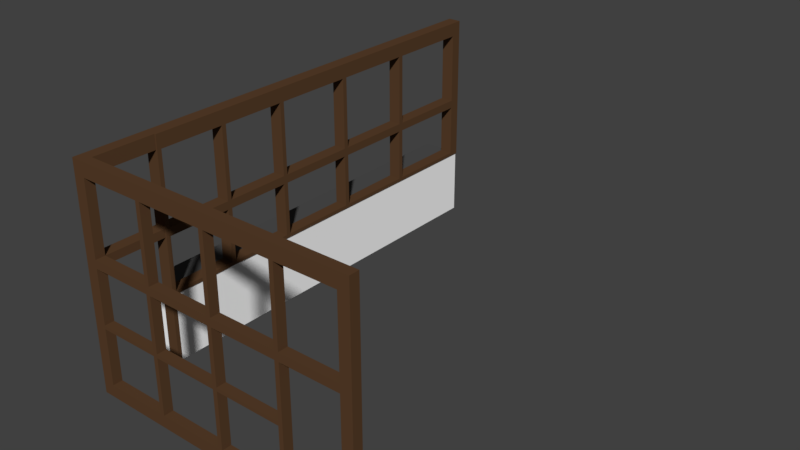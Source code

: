 # Source: T_RSTOCK_18.blend  (saved by Blender 2.79.0; exported with 4.5.12 LTS)
import bpy
from mathutils import Matrix  # noqa: F401  (used for matrix-valued properties, if any)

bpy.ops.wm.read_factory_settings(use_empty=True)
scene = bpy.context.scene
scene.name = 'Scene'

# ---- collections
col_collection_1 = bpy.data.collections.new('Collection 1'); scene.collection.children.link(col_collection_1)

# ---- materials (node trees are filled in below, after node groups)
mat_material_099 = bpy.data.materials.new('Material.099')
mat_material_099.alpha_threshold = 0.0
mat_material_099.use_transparent_shadow = False
mat_material_099.diffuse_color = (1.0, 1.0, 1.0, 1.0)
mat_material_099.roughness = 0.5
mat_material_098 = bpy.data.materials.new('Material.098')
mat_material_098.alpha_threshold = 0.0
mat_material_098.use_transparent_shadow = False
mat_material_098.diffuse_color = (0.1022, 0.05127, 0.02416, 1.0)
mat_material_098.roughness = 0.5
mat_material_100 = bpy.data.materials.new('Material.100')
mat_material_100.alpha_threshold = 0.0
mat_material_100.use_transparent_shadow = False
mat_material_100.diffuse_color = (0.07658, 0.07658, 0.07658, 1.0)
mat_material_100.roughness = 0.5

# ---- material node trees

# ---- world
world_world = bpy.data.worlds.new('World'); scene.world = world_world
world_world.color = (0.05088, 0.05088, 0.05088)
world_world.use_sun_shadow = False
world_world.sun_shadow_jitter_overblur = 0.0
world_world.cycles.sampling_method = 'MANUAL'

# ---- meshes
me_plane_033 = bpy.data.meshes.new('Plane.033')
me_plane_033.from_pydata([(0.0323, -0.5187, -0.6481), (0.0323, -0.5187, -0.6985), (-0.006657, -0.5187, -0.6985), (0.0323, -0.5187, -0.419), (-0.006657, -0.5187, -0.419), (0.0323, -0.5187, -0.1867), (-0.006657, -0.5187, -0.1867), (0.0323, -0.5187, 0.1988), (-0.006657, -0.5187, 0.1988), (0.0323, -0.5187, 0.141), (-0.006657, -0.5187, -0.153), (0.0323, -0.5187, -0.153), (-0.006657, -0.5187, -0.6481), (-0.006657, -0.5187, -0.4048), (0.0323, -0.5187, -0.4048), (-0.006657, -0.5187, 0.141), (0.03231, -0.5631, -0.6481), (0.03231, -0.5631, -0.6985), (-0.006657, -0.5631, -0.6985), (0.03231, -0.5631, -0.419), (-0.006657, -0.5631, -0.419), (0.03231, -0.5631, -0.1867), (-0.006657, -0.5631, -0.1867), (0.03231, -0.5631, 0.1988), (-0.006657, -0.5631, 0.1988), (0.03231, -0.5631, 0.141), (-0.006657, -0.5631, -0.153), (0.03231, -0.5631, -0.153), (-0.006657, -0.5631, -0.6481), (-0.006657, -0.5631, -0.4048), (0.03231, -0.5631, -0.4048), (-0.006657, -0.5631, 0.141), (-0.006657, 0.6078, 0.141), (-0.006657, 0.3062, 0.141), (-0.006657, 0.02172, 0.141), (-0.006657, 0.02172, 0.1988), (-0.006657, 0.3062, 0.1988), (-0.006657, 0.6078, 0.1988), (0.0323, 0.6078, 0.1988), (0.0323, 0.3062, 0.1988), (0.0323, 0.02172, 0.1988), (0.0323, 0.02172, 0.141), (0.0323, 0.3062, 0.141), (0.0323, 0.6078, 0.141), (0.0323, 0.6078, -0.153), (0.0323, 0.3062, -0.153), (0.0323, 0.02172, -0.153), (0.0323, 0.02172, -0.1867), (0.0323, 0.3062, -0.1867), (0.0323, 0.6078, -0.1867), (-0.006657, 0.6078, -0.153), (-0.006657, 0.3062, -0.153), (-0.006657, 0.02172, -0.153), (-0.006657, 0.6078, -0.1867), (-0.006657, 0.3062, -0.1867), (-0.006657, 0.02172, -0.1867), (-0.006657, 0.6078, -0.419), (-0.006657, 0.3062, -0.419), (-0.006657, 0.02172, -0.419), (-0.006657, 0.02172, -0.4048), (-0.006657, 0.3062, -0.4048), (-0.006657, 0.6078, -0.4048), (0.0323, 0.02172, -0.4048), (0.0323, 0.3062, -0.4048), (0.0323, 0.6078, -0.4048), (0.0323, 0.02172, -0.419), (0.0323, 0.3062, -0.419), (0.0323, 0.6078, -0.419), (0.0323, 0.6078, -0.6481), (0.0323, 0.3062, -0.6481), (0.0323, 0.02172, -0.6481), (0.0323, 0.02172, -0.6985), (0.0323, 0.3062, -0.6985), (0.0323, 0.6078, -0.6985), (-0.006657, 0.02172, -0.6985), (-0.006657, 0.3062, -0.6985), (-0.006657, 0.6078, -0.6985), (-0.006657, 0.02172, -0.6481), (-0.006657, 0.3062, -0.6481), (-0.006657, 0.6078, -0.6481), (-0.006657, 0.5597, 0.141), (-0.006657, 0.5597, 0.1988), (0.0323, 0.5597, 0.1988), (0.0323, 0.5597, 0.141), (-0.006657, 0.2881, 0.141), (-0.006657, 0.2881, 0.1988), (0.0323, 0.2881, 0.1988), (0.0323, 0.2881, 0.141), (-0.006657, 0.003601, 0.141), (0.0323, 0.003601, 0.1988), (-0.006657, 0.003601, 0.1988), (0.0323, 0.003601, 0.141), (0.0323, 0.003601, -0.153), (-0.006657, 0.003601, -0.153), (-0.006657, 0.003601, -0.1867), (0.0323, 0.003601, -0.1867), (-0.006657, 0.003601, -0.419), (-0.006657, 0.003601, -0.4048), (0.0323, 0.003601, -0.4048), (0.0323, 0.003601, -0.419), (-0.006657, 0.2881, -0.419), (-0.006657, 0.2881, -0.4048), (0.0323, 0.2881, -0.4048), (0.0323, 0.2881, -0.419), (0.0323, 0.2881, -0.153), (0.0323, 0.2881, -0.1867), (-0.006657, 0.2881, -0.153), (-0.006657, 0.2881, -0.1867), (0.0323, 0.5597, -0.153), (0.0323, 0.5597, -0.1867), (-0.006657, 0.5597, -0.153), (-0.006657, 0.5597, -0.1867), (-0.006657, 0.5597, -0.419), (-0.006657, 0.5597, -0.4048), (0.0323, 0.5597, -0.4048), (0.0323, 0.5597, -0.419), (0.0323, 0.5597, -0.6481), (0.0323, 0.5597, -0.6985), (-0.006657, 0.5597, -0.6985), (-0.006657, 0.5597, -0.6481), (0.0323, 0.2881, -0.6481), (0.0323, 0.2881, -0.6985), (-0.006657, 0.2881, -0.6985), (-0.006657, 0.2881, -0.6481), (0.0323, 0.003601, -0.6481), (0.0323, 0.003601, -0.6985), (-0.006657, 0.003601, -0.6985), (-0.006657, 0.003601, -0.6481), (-0.006657, -0.2648, 0.141), (0.0323, -0.2648, 0.1988), (-0.006657, -0.2648, 0.1988), (0.0323, -0.2648, 0.141), (0.0323, -0.2648, -0.153), (-0.006657, -0.2648, -0.153), (-0.006657, -0.2648, -0.1867), (0.0323, -0.2648, -0.1867), (-0.006657, -0.2648, -0.419), (-0.006657, -0.2648, -0.4048), (0.0323, -0.2648, -0.4048), (0.0323, -0.2648, -0.419), (0.0323, -0.2648, -0.6481), (0.0323, -0.2648, -0.6985), (-0.006657, -0.2648, -0.6985), (-0.006657, -0.2648, -0.6481), (0.0323, -0.2824, -0.6481), (0.0323, -0.2824, -0.6985), (-0.006657, -0.2824, -0.6985), (-0.006657, -0.2824, -0.6481), (-0.006657, -0.2824, -0.419), (-0.006657, -0.2824, -0.4048), (0.0323, -0.2824, -0.4048), (0.0323, -0.2824, -0.419), (0.0323, -0.2824, -0.153), (-0.006657, -0.2824, -0.153), (-0.006657, -0.2824, -0.1867), (0.0323, -0.2824, -0.1867), (-0.006657, -0.2824, 0.141), (0.0323, -0.2824, 0.1988), (-0.006657, -0.2824, 0.1988), (0.0323, -0.2824, 0.141), (1.937, 0.6078, 0.141), (0.8692, 0.6078, 0.141), (0.5847, 0.6078, 0.141), (0.5847, 0.6078, 0.1988), (0.8692, 0.6078, 0.1988), (1.937, 0.6078, 0.1988), (1.937, 0.5597, 0.1988), (0.8692, 0.5597, 0.1988), (0.5847, 0.5597, 0.1988), (0.5847, 0.5597, 0.141), (0.8692, 0.5597, 0.141), (1.937, 0.5597, 0.141), (1.937, 0.5597, -0.153), (0.8692, 0.5597, -0.153), (0.5847, 0.5597, -0.153), (0.5847, 0.5597, -0.1867), (0.8692, 0.5597, -0.1867), (1.937, 0.5597, -0.1867), (1.937, 0.6078, -0.153), (0.8692, 0.6078, -0.153), (0.5847, 0.6078, -0.153), (1.937, 0.6078, -0.1867), (0.8692, 0.6078, -0.1867), (0.5847, 0.6078, -0.1867), (1.937, 0.6078, -0.419), (0.8692, 0.6078, -0.419), (0.5847, 0.6078, -0.419), (0.5847, 0.6078, -0.4048), (0.8692, 0.6078, -0.4048), (1.937, 0.6078, -0.4048), (0.5847, 0.5597, -0.4048), (0.8692, 0.5597, -0.4048), (1.937, 0.5597, -0.4048), (0.5847, 0.5597, -0.419), (0.8692, 0.5597, -0.419), (1.937, 0.5597, -0.419), (1.937, 0.5597, -0.6481), (0.8692, 0.5597, -0.6481), (0.5847, 0.5597, -0.6481), (0.5847, 0.5597, -0.6985), (0.8692, 0.5597, -0.6985), (1.937, 0.5597, -0.6985), (0.5847, 0.6078, -0.6985), (0.8692, 0.6078, -0.6985), (1.937, 0.6078, -0.6985), (1.211, 0.6078, -0.6985), (1.552, 0.5597, -0.6985), (1.937, 0.6078, -0.6481), (1.893, 0.6078, 0.141), (1.893, 0.6078, 0.1988), (1.893, 0.5597, 0.1988), (1.893, 0.5597, 0.141), (0.851, 0.6078, 0.141), (0.851, 0.6078, 0.1988), (0.851, 0.5597, 0.1988), (0.851, 0.5597, 0.141), (0.5666, 0.6078, 0.141), (0.5666, 0.5597, 0.1988), (0.5666, 0.6078, 0.1988), (0.5666, 0.5597, 0.141), (0.5666, 0.5597, -0.153), (0.5666, 0.6078, -0.153), (0.5666, 0.6078, -0.1867), (0.5666, 0.5597, -0.1867), (0.5666, 0.6078, -0.419), (0.5666, 0.6078, -0.4048), (0.5666, 0.5597, -0.4048), (0.5666, 0.5597, -0.419), (0.851, 0.6078, -0.419), (0.851, 0.6078, -0.4048), (0.851, 0.5597, -0.4048), (0.851, 0.5597, -0.419), (0.851, 0.5597, -0.153), (0.851, 0.5597, -0.1867), (0.851, 0.6078, -0.153), (0.851, 0.6078, -0.1867), (1.893, 0.5597, -0.153), (1.893, 0.5597, -0.1867), (1.893, 0.6078, -0.153), (1.893, 0.6078, -0.1867), (1.893, 0.6078, -0.419), (1.893, 0.6078, -0.4048), (1.893, 0.5597, -0.4048), (1.893, 0.5597, -0.419), (1.893, 0.5597, -0.6481), (1.893, 0.5597, -0.6985), (1.893, 0.6078, -0.6985), (1.211, 0.5597, -0.6985), (0.851, 0.5597, -0.6481), (0.851, 0.5597, -0.6985), (0.851, 0.6078, -0.6985), (1.211, 0.5597, -0.6481), (0.5666, 0.5597, -0.6481), (0.5666, 0.5597, -0.6985), (0.5666, 0.6078, -0.6985), (1.552, 0.5597, -0.6481), (0.2982, 0.6078, 0.141), (0.2982, 0.5597, 0.1988), (0.2982, 0.6078, 0.1988), (0.2982, 0.5597, 0.141), (0.2982, 0.5597, -0.153), (0.2982, 0.6078, -0.153), (0.2982, 0.6037, -0.1867), (0.2982, 0.5597, -0.1867), (0.2982, 0.6078, -0.419), (0.2982, 0.6037, -0.4048), (0.2982, 0.5597, -0.4048), (0.2982, 0.5597, -0.419), (0.2982, 0.5597, -0.6481), (0.2982, 0.5597, -0.6985), (0.2982, 0.6078, -0.6985), (0.2982, 0.6078, -0.6481), (0.2806, 0.5597, -0.6481), (0.2806, 0.5597, -0.6985), (0.2806, 0.6078, -0.6985), (0.2806, 0.6078, -0.6481), (0.2806, 0.6078, -0.419), (0.2806, 0.6078, -0.4048), (0.2806, 0.5597, -0.4048), (0.2806, 0.5597, -0.419), (0.2806, 0.5597, -0.153), (0.2806, 0.6078, -0.153), (0.2806, 0.6078, -0.1867), (0.2806, 0.5597, -0.1867), (0.2806, 0.6078, 0.141), (0.2806, 0.5597, 0.1988), (0.2806, 0.6078, 0.1988), (0.2806, 0.5597, 0.141), (1.552, 0.6078, 0.141), (1.211, 0.6078, 0.141), (1.552, 0.5597, 0.1988), (1.211, 0.5597, 0.1988), (1.211, 0.6078, 0.1988), (1.552, 0.6078, 0.1988), (1.211, 0.5597, 0.141), (1.552, 0.5597, 0.141), (1.552, 0.5597, -0.153), (1.211, 0.5597, -0.153), (1.552, 0.6078, -0.153), (1.211, 0.6078, -0.153), (1.552, 0.6078, -0.1867), (1.211, 0.6037, -0.1867), (1.211, 0.5597, -0.1867), (1.552, 0.5597, -0.1867), (1.552, 0.6078, -0.419), (1.211, 0.6078, -0.419), (1.211, 0.6037, -0.4048), (1.552, 0.6078, -0.4048), (1.211, 0.5597, -0.4048), (1.552, 0.5597, -0.4048), (1.211, 0.5597, -0.419), (1.552, 0.5597, -0.419), (1.533, 0.6078, 0.141), (1.533, 0.5597, 0.1988), (1.533, 0.6078, 0.1988), (1.533, 0.5597, 0.141), (1.192, 0.6078, 0.141), (1.192, 0.5597, 0.1988), (1.192, 0.6078, 0.1988), (1.192, 0.5597, 0.141), (1.192, 0.5597, -0.153), (1.192, 0.6078, -0.153), (1.192, 0.6078, -0.1867), (1.192, 0.5597, -0.1867), (1.533, 0.5597, -0.153), (1.533, 0.6078, -0.153), (1.533, 0.6078, -0.1867), (1.533, 0.5597, -0.1867), (1.533, 0.6078, -0.419), (1.533, 0.6078, -0.4048), (1.533, 0.5597, -0.4048), (1.533, 0.5597, -0.419), (1.192, 0.6078, -0.419), (1.192, 0.6078, -0.4048), (1.192, 0.5597, -0.4048), (1.192, 0.5597, -0.419), (1.192, 0.7044, -0.419), (0.8692, 0.7044, -0.419), (0.851, 0.7044, -0.419), (0.5847, 0.7044, -0.419), (0.5666, 0.7044, -0.6985), (0.5847, 0.7044, -0.6985), (0.851, 0.7044, -0.6985), (0.8692, 0.7044, -0.6985), (1.893, 0.7044, -0.6985), (1.937, 0.7044, -0.6985), (0.5666, 0.7044, -0.6481), (0.5847, 0.7044, -0.6481), (0.851, 0.7044, -0.6481), (0.8692, 0.7044, -0.6481), (1.893, 0.7044, -0.6481), (1.937, 0.7044, -0.6481), (0.5666, 0.7044, -0.419), (1.937, 0.7044, -0.419), (1.893, 0.7044, -0.419), (0.2982, 0.7044, -0.6985), (0.2982, 0.7044, -0.6481), (0.2982, 0.7044, -0.419), (1.552, 0.7044, -0.419), (1.533, 0.7044, -0.419), (1.211, 0.7044, -0.419), (1.552, 0.6078, -0.6985), (1.211, 0.7044, -0.6985), (1.552, 0.7044, -0.6985), (1.211, 0.7044, -0.6481), (1.552, 0.7044, -0.6481), (1.53, 0.5597, -0.6481), (1.53, 0.5597, -0.6985), (1.53, 0.6078, -0.6985), (1.53, 0.7044, -0.6985), (1.53, 0.7044, -0.6481), (1.189, 0.5597, -0.6481), (1.189, 0.5597, -0.6985), (1.189, 0.6078, -0.6985), (1.189, 0.7044, -0.6985), (1.189, 0.7044, -0.6481), (1.937, 0.6078, -0.4556), (1.893, 0.5597, -0.4556), (1.937, 0.5597, -0.4556), (0.8692, 0.5597, -0.4556), (0.2806, 0.6078, -0.4556), (0.2982, 0.6078, -0.4556), (0.2806, 0.5597, -0.4556), (0.2982, 0.5597, -0.4556), (0.851, 0.5597, -0.4556), (0.5666, 0.5597, -0.4556), (0.5847, 0.5597, -0.4556), (0.851, 0.7044, -0.4556), (1.893, 0.7044, -0.4556), (1.937, 0.7044, -0.4556), (0.2982, 0.7044, -0.4556), (0.5847, 0.7044, -0.4556), (0.5666, 0.7044, -0.4556), (0.8692, 0.7044, -0.4556), (1.191, 0.5597, -0.4556), (1.211, 0.5597, -0.4556), (1.533, 0.5597, -0.4556), (1.552, 0.5597, -0.4556), (1.552, 0.7044, -0.4556), (1.533, 0.7044, -0.4556), (1.211, 0.7044, -0.4556), (1.191, 0.7044, -0.4556), (1.192, 0.7209, -0.419), (0.8692, 0.7209, -0.419), (0.851, 0.7209, -0.419), (0.5847, 0.7209, -0.419), (0.5666, 0.7209, -0.419), (0.851, 0.7209, -0.4556), (1.937, 0.7209, -0.419), (1.893, 0.7209, -0.419), (1.893, 0.7209, -0.4556), (1.937, 0.7209, -0.4556), (0.2982, 0.7209, -0.419), (0.2982, 0.7209, -0.4556), (1.552, 0.7209, -0.419), (1.533, 0.7209, -0.419), (1.211, 0.7209, -0.419), (0.5847, 0.7209, -0.4556), (0.5666, 0.7209, -0.4556), (0.8692, 0.7209, -0.4556), (1.552, 0.7209, -0.4556), (1.533, 0.7209, -0.4556), (1.211, 0.7209, -0.4556), (1.191, 0.7209, -0.4556), (1.192, 0.5544, 0.1988), (0.8692, 0.5544, 0.1988), (0.851, 0.5544, 0.1988), (0.5847, 0.5544, 0.1988), (0.5666, 0.5544, 0.141), (0.5847, 0.5544, 0.141), (0.851, 0.5544, 0.141), (0.8692, 0.5544, 0.141), (1.893, 0.5544, 0.141), (1.937, 0.5544, 0.141), (1.937, 0.5544, 0.1988), (1.192, 0.5544, -0.153), (0.8692, 0.5544, -0.153), (0.851, 0.5544, -0.153), (0.5847, 0.5544, -0.153), (0.5666, 0.5544, -0.1867), (0.5847, 0.5544, -0.1867), (0.851, 0.5544, -0.1867), (0.8692, 0.5544, -0.1867), (1.893, 0.5544, -0.1867), (1.937, 0.5544, -0.1867), (1.937, 0.5544, -0.153), (0.5666, 0.5544, -0.4048), (0.5847, 0.5544, -0.4048), (0.851, 0.5544, -0.4048), (0.8692, 0.5544, -0.4048), (1.893, 0.5544, -0.4048), (1.937, 0.5544, -0.4048), (0.5666, 0.5544, -0.419), (0.5847, 0.5544, -0.419), (0.851, 0.5544, -0.419), (0.8692, 0.5544, -0.419), (1.893, 0.5544, -0.419), (1.937, 0.5544, -0.419), (1.893, 0.5544, 0.1988), (1.552, 0.5544, 0.141), (0.5666, 0.5544, 0.1988), (0.2982, 0.5544, 0.141), (0.5666, 0.5544, -0.153), (0.2982, 0.5544, -0.1867), (0.2982, 0.5544, -0.4048), (0.2982, 0.5544, -0.419), (1.893, 0.5544, -0.153), (1.552, 0.5544, -0.1867), (1.552, 0.5544, -0.4048), (1.552, 0.5544, -0.419), (1.533, 0.5544, -0.1867), (1.533, 0.5544, -0.4048), (1.192, 0.5544, -0.1867), (1.192, 0.5544, -0.4048), (1.211, 0.5544, -0.1867), (1.211, 0.5544, -0.4048), (0.2982, 0.5544, 0.1988), (0.2806, 0.5544, 0.141), (0.2982, 0.5544, -0.153), (0.2806, 0.5544, -0.1867), (0.2806, 0.5544, -0.4048), (0.2806, 0.5544, -0.419), (0.2806, 0.5544, -0.153), (0.2806, 0.5544, 0.1988), (1.552, 0.5544, 0.1988), (1.533, 0.5544, 0.1988), (1.211, 0.5544, 0.1988), (1.192, 0.5544, 0.141), (1.211, 0.5544, 0.141), (1.533, 0.5544, 0.141), (1.552, 0.5544, -0.153), (1.533, 0.5544, -0.153), (1.211, 0.5544, -0.153), (1.192, 0.5544, -0.419), (1.211, 0.5544, -0.419), (1.533, 0.5544, -0.419)], [], [(0, 1, 2, 12), (159, 157, 7, 9), (158, 156, 15, 8), (2, 1, 17, 18), (26, 27, 25, 31), (12, 28, 20, 4), (1, 0, 16, 17), (155, 152, 11, 5), (152, 153, 10, 11), (153, 154, 6, 10), (147, 146, 145, 144), (4, 13, 14, 3), (151, 150, 149, 148), (154, 155, 5, 6), (156, 159, 9, 15), (157, 158, 8, 7), (31, 25, 23, 24), (22, 21, 27, 26), (17, 16, 28, 18), (20, 19, 30, 29), (12, 2, 18, 28), (6, 13, 29, 22), (22, 29, 30, 21), (31, 15, 10, 26), (13, 4, 20, 29), (7, 8, 24, 23), (3, 14, 30, 19), (9, 7, 23, 25), (20, 28, 16, 19), (10, 6, 22, 26), (8, 15, 31, 24), (5, 11, 27, 21), (9, 25, 27, 11), (21, 30, 14, 5), (16, 0, 3, 19), (4, 3, 0, 12), (6, 5, 14, 13), (10, 15, 9, 11), (82, 81, 36, 39), (86, 85, 35, 40), (80, 83, 42, 33), (84, 87, 41, 34), (81, 80, 33, 36), (85, 84, 34, 35), (83, 82, 39, 42), (87, 86, 40, 41), (111, 109, 48, 54), (107, 105, 47, 55), (110, 111, 54, 51), (106, 107, 55, 52), (108, 110, 51, 45), (104, 106, 52, 46), (109, 108, 45, 48), (105, 104, 46, 47), (112, 115, 66, 57), (100, 103, 65, 58), (115, 114, 63, 66), (103, 102, 62, 65), (114, 113, 60, 63), (102, 101, 59, 62), (113, 112, 57, 60), (101, 100, 58, 59), (116, 119, 78, 69), (120, 123, 77, 70), (119, 118, 75, 78), (123, 122, 74, 77), (118, 117, 72, 75), (122, 121, 71, 74), (117, 116, 69, 72), (121, 120, 70, 71), (82, 83, 287, 285), (37, 32, 80, 81), (38, 37, 81, 82), (42, 39, 86, 87), (36, 33, 84, 85), (39, 36, 85, 86), (40, 35, 90, 89), (35, 34, 88, 90), (41, 40, 89, 91), (52, 55, 94, 93), (47, 46, 92, 95), (65, 62, 98, 99), (59, 58, 96, 97), (60, 57, 100, 101), (66, 63, 102, 103), (48, 45, 104, 105), (51, 54, 107, 106), (285, 286, 38, 82), (50, 53, 111, 110), (61, 56, 112, 113), (67, 64, 114, 115), (73, 68, 116, 117), (76, 73, 117, 118), (79, 76, 118, 119), (72, 69, 120, 121), (75, 72, 121, 122), (78, 75, 122, 123), (77, 74, 126, 127), (74, 71, 125, 126), (71, 70, 124, 125), (127, 96, 58, 77), (97, 94, 55, 59), (88, 34, 52, 93), (84, 33, 51, 106), (101, 107, 54, 60), (123, 100, 57, 78), (80, 32, 50, 110), (113, 111, 53, 61), (119, 112, 56, 79), (83, 108, 44, 43), (49, 109, 114, 64), (115, 116, 68, 67), (103, 120, 69, 66), (48, 105, 102, 63), (87, 104, 45, 42), (91, 92, 46, 41), (47, 95, 98, 62), (99, 124, 70, 65), (99, 96, 127, 124), (95, 94, 97, 98), (91, 88, 93, 92), (87, 84, 106, 104), (101, 102, 105, 107), (103, 100, 123, 120), (115, 112, 119, 116), (109, 111, 113, 114), (83, 80, 110, 108), (79, 68, 73, 76), (67, 56, 61, 64), (49, 53, 50, 44), (37, 38, 43, 32), (43, 44, 50, 32), (49, 64, 61, 53), (67, 68, 79, 56), (42, 45, 51, 33), (48, 63, 60, 54), (66, 69, 78, 57), (65, 70, 77, 58), (47, 62, 59, 55), (41, 46, 52, 34), (89, 90, 130, 129), (88, 91, 131, 128), (90, 88, 128, 130), (91, 89, 129, 131), (94, 95, 135, 134), (93, 94, 134, 133), (92, 93, 133, 132), (95, 92, 132, 135), (96, 99, 139, 136), (99, 98, 138, 139), (98, 97, 137, 138), (97, 96, 136, 137), (124, 127, 143, 140), (127, 126, 142, 143), (126, 125, 141, 142), (125, 124, 140, 141), (151, 144, 140, 139), (143, 142, 146, 147), (142, 141, 145, 146), (141, 140, 144, 145), (147, 148, 136, 143), (139, 138, 150, 151), (135, 155, 150, 138), (137, 136, 148, 149), (149, 154, 134, 137), (133, 134, 154, 153), (159, 152, 132, 131), (135, 132, 152, 155), (129, 130, 158, 157), (153, 156, 128, 133), (130, 128, 156, 158), (131, 129, 157, 159), (147, 144, 151, 148), (149, 150, 155, 154), (153, 152, 159, 156), (135, 138, 137, 134), (139, 140, 143, 136), (131, 132, 133, 128), (49, 44, 281, 282), (43, 284, 287, 83), (44, 108, 280, 281), (43, 38, 286, 284), (108, 109, 283, 280), (275, 274, 273, 272), (279, 278, 277, 276), (317, 318, 164, 167), (214, 213, 163, 168), (316, 319, 170, 161), (212, 215, 169, 162), (318, 316, 161, 164), (213, 212, 162, 163), (176, 323, 472, 442), (303, 237, 443, 467), (322, 323, 176, 182), (235, 233, 175, 183), (321, 322, 182, 179), (234, 235, 183, 180), (320, 321, 179, 173), (232, 234, 180, 174), (287, 280, 482, 477), (335, 310, 494, 493), (295, 211, 432, 459), (166, 210, 458, 434), (334, 333, 188, 191), (230, 229, 187, 190), (333, 332, 185, 188), (229, 228, 186, 187), (305, 328, 359, 360), (376, 207, 351, 389), (373, 372, 200, 203), (250, 249, 199, 202), (372, 371, 197, 200), (249, 248, 198, 199), (194, 335, 493, 455), (165, 160, 208, 209), (166, 165, 209, 210), (263, 223, 439, 463), (164, 161, 212, 213), (167, 164, 213, 214), (168, 163, 218, 217), (163, 162, 216, 218), (334, 191, 449, 473), (180, 183, 222, 221), (214, 168, 427, 426), (317, 167, 425, 424), (187, 186, 224, 225), (188, 185, 228, 229), (327, 330, 471, 470), (217, 257, 476, 460), (179, 182, 235, 234), (285, 287, 477, 483), (178, 181, 239, 238), (189, 184, 240, 241), (309, 303, 467, 468), (201, 196, 244, 245), (204, 201, 245, 246), (240, 184, 353, 354), (200, 197, 248, 249), (203, 200, 249, 250), (304, 240, 354, 358), (186, 228, 338, 339), (202, 199, 253, 254), (384, 248, 197, 379), (312, 288, 298, 325), (225, 222, 183, 187), (216, 162, 180, 221), (212, 161, 179, 234), (229, 235, 182, 188), (307, 329, 326, 300), (208, 160, 178, 238), (241, 239, 181, 189), (228, 185, 337, 338), (195, 192, 451, 457), (170, 319, 487, 431), (377, 244, 196, 378), (175, 233, 441, 440), (308, 302, 474, 475), (313, 291, 486, 485), (243, 195, 457, 456), (253, 199, 198, 252), (333, 322, 301, 306), (223, 222, 225, 226), (219, 216, 221, 220), (215, 212, 234, 232), (229, 230, 233, 235), (316, 289, 299, 321), (237, 239, 241, 242), (211, 208, 238, 236), (207, 196, 201, 204), (195, 184, 189, 192), (177, 181, 178, 172), (165, 166, 171, 160), (171, 172, 178, 160), (177, 192, 189, 181), (378, 196, 207, 376), (170, 173, 179, 161), (176, 191, 188, 182), (175, 190, 187, 183), (169, 174, 180, 162), (217, 218, 258, 257), (216, 219, 259, 256), (218, 216, 256, 258), (291, 317, 424, 486), (222, 223, 263, 262), (221, 222, 262, 261), (220, 221, 261, 260), (310, 331, 495, 494), (210, 290, 484, 458), (226, 225, 265, 266), (225, 224, 264, 265), (224, 186, 339, 352), (254, 253, 269, 270), (253, 252, 268, 269), (382, 272, 268, 383), (271, 270, 274, 275), (270, 269, 273, 274), (269, 268, 272, 273), (380, 276, 264, 381), (231, 194, 455, 454), (190, 175, 440, 447), (265, 264, 276, 277), (277, 282, 262, 265), (261, 262, 282, 281), (259, 219, 428, 461), (330, 308, 475, 471), (257, 258, 286, 285), (281, 284, 256, 261), (258, 256, 284, 286), (257, 285, 483, 476), (380, 382, 279, 276), (277, 278, 283, 282), (281, 280, 287, 284), (263, 266, 265, 262), (259, 260, 261, 256), (282, 283, 109, 49), (227, 193, 453, 452), (223, 226, 446, 439), (209, 208, 288, 293), (314, 312, 289, 292), (208, 211, 295, 288), (312, 315, 294, 289), (210, 209, 293, 290), (313, 314, 292, 291), (174, 169, 429, 438), (168, 217, 460, 427), (236, 238, 298, 296), (324, 325, 299, 297), (238, 239, 300, 298), (325, 326, 301, 299), (239, 237, 303, 300), (326, 327, 302, 301), (241, 240, 304, 307), (329, 328, 305, 306), (242, 241, 307, 309), (330, 329, 306, 308), (193, 231, 454, 453), (280, 283, 479, 482), (185, 332, 336, 337), (264, 224, 352, 357), (290, 293, 314, 313), (307, 300, 303, 309), (293, 288, 312, 314), (232, 174, 438, 437), (219, 220, 462, 428), (292, 289, 316, 318), (329, 330, 327, 326), (291, 292, 318, 317), (230, 190, 447, 448), (319, 316, 321, 320), (299, 301, 322, 321), (333, 334, 323, 322), (306, 301, 302, 308), (298, 300, 326, 325), (294, 297, 299, 289), (320, 173, 436, 435), (381, 264, 357, 390), (173, 170, 431, 436), (315, 312, 325, 324), (307, 304, 328, 329), (306, 305, 332, 333), (295, 296, 298, 288), (279, 267, 465, 481), (383, 268, 252, 385), (215, 232, 437, 430), (294, 315, 489, 488), (311, 243, 456, 469), (191, 176, 442, 449), (204, 246, 344, 345), (203, 250, 342, 343), (394, 335, 194, 379), (385, 386, 193, 227), (384, 231, 193, 386), (375, 374, 343, 349), (348, 342, 341, 347), (351, 345, 344, 350), (349, 343, 342, 348), (347, 341, 340, 346), (338, 337, 403, 404), (346, 340, 355, 356), (246, 361, 363, 344), (389, 388, 410, 411), (387, 348, 347, 391), (357, 352, 406, 412), (352, 339, 405, 406), (254, 270, 355, 340), (250, 202, 341, 342), (328, 304, 358, 359), (373, 203, 343, 374), (332, 305, 360, 336), (207, 204, 345, 351), (202, 254, 340, 341), (270, 271, 356, 355), (368, 205, 362, 369), (350, 344, 363, 365), (370, 369, 362, 364), (245, 244, 255, 206), (367, 366, 251, 247), (246, 245, 206, 361), (368, 367, 247, 205), (361, 206, 367, 368), (206, 255, 366, 367), (365, 363, 369, 370), (361, 368, 369, 363), (205, 373, 374, 362), (364, 362, 374, 375), (247, 251, 371, 372), (205, 247, 372, 373), (395, 251, 366, 396), (397, 255, 244, 377), (396, 366, 255, 397), (394, 371, 251, 395), (392, 390, 413, 418), (399, 370, 364, 400), (401, 375, 349, 393), (400, 364, 375, 401), (398, 365, 370, 399), (388, 398, 420, 410), (353, 389, 411, 408), (387, 391, 417, 407), (336, 360, 416, 402), (365, 398, 388, 350), (335, 394, 395, 310), (331, 396, 397, 311), (311, 397, 377, 243), (310, 395, 396, 331), (348, 387, 393, 349), (346, 392, 391, 347), (399, 400, 422, 421), (356, 390, 392, 346), (350, 388, 389, 351), (248, 384, 386, 198), (252, 198, 386, 385), (371, 394, 379, 197), (267, 383, 385, 227), (271, 381, 390, 356), (275, 272, 382, 380), (275, 380, 381, 271), (279, 382, 383, 267), (195, 378, 376, 184), (243, 377, 378, 195), (231, 384, 379, 194), (184, 376, 389, 353), (410, 409, 408, 411), (413, 412, 406, 418), (418, 406, 405, 417), (407, 404, 403, 419), (420, 414, 409, 410), (414, 420, 421, 415), (416, 422, 423, 402), (402, 423, 419, 403), (415, 421, 422, 416), (404, 407, 417, 405), (390, 357, 412, 413), (398, 399, 421, 420), (354, 353, 408, 409), (358, 354, 409, 414), (400, 401, 423, 422), (337, 336, 402, 403), (360, 359, 415, 416), (393, 387, 407, 419), (401, 393, 419, 423), (339, 338, 404, 405), (359, 358, 414, 415), (391, 392, 418, 417), (487, 424, 425, 431), (430, 426, 427, 429), (472, 435, 436, 442), (441, 437, 438, 440), (493, 473, 449, 455), (454, 448, 447, 453), (433, 434, 458, 432), (431, 425, 426, 430), (429, 427, 460, 428), (440, 438, 462, 439), (453, 447, 446, 452), (455, 449, 448, 454), (442, 436, 437, 441), (444, 445, 466, 443), (457, 451, 450, 456), (432, 466, 445, 433), (444, 443, 450, 451), (442, 441, 448, 449), (430, 437, 436, 431), (428, 462, 438, 429), (440, 439, 446, 447), (428, 460, 476, 461), (439, 462, 478, 463), (452, 446, 464, 465), (465, 464, 480, 481), (463, 479, 480, 464), (477, 482, 478, 461), (463, 478, 482, 479), (461, 476, 483, 477), (432, 458, 484, 459), (489, 485, 486, 488), (443, 466, 490, 467), (470, 491, 492, 474), (456, 450, 468, 469), (495, 471, 475, 494), (459, 484, 485, 489), (488, 486, 424, 487), (474, 492, 435, 472), (467, 490, 491, 470), (469, 468, 471, 495), (494, 475, 473, 493), (487, 435, 492, 488), (473, 475, 474, 472), (468, 467, 470, 471), (489, 491, 490, 459), (220, 260, 478, 462), (331, 311, 469, 495), (211, 236, 466, 432), (260, 259, 461, 478), (172, 171, 433, 445), (283, 278, 480, 479), (237, 242, 450, 443), (266, 263, 463, 464), (296, 295, 459, 490), (192, 177, 444, 451), (236, 296, 490, 466), (177, 172, 445, 444), (226, 266, 464, 446), (278, 279, 481, 480), (324, 297, 492, 491), (315, 324, 491, 489), (267, 227, 452, 465), (167, 214, 426, 425), (297, 294, 488, 492), (169, 215, 430, 429), (323, 334, 473, 472), (302, 327, 470, 474), (290, 313, 485, 484), (233, 230, 448, 441), (171, 166, 434, 433), (242, 309, 468, 450), (319, 320, 435, 487)])
me_plane_033.polygons.foreach_set('material_index', [1, 1, 1, 1, 1, 1, 1, 1, 1, 1, 1, 1, 1, 1, 1, 1, 1, 1, 1, 1, 1, 1, 1, 1, 1, 1, 1, 1, 1, 1, 1, 1, 1, 1, 1, 1, 1, 1, 1, 1, 1, 1, 1, 1, 1, 1, 1, 1, 1, 1, 1, 1, 1, 1, 1, 1, 1, 1, 1, 1, 1, 1, 1, 1, 1, 1, 1, 1, 1, 1, 1, 1, 1, 1, 1, 1, 1, 1, 1, 1, 1, 1, 1, 1, 1, 1, 1, 1, 1, 1, 1, 1, 1, 1, 1, 1, 1, 1, 1, 1, 1, 1, 1, 1, 1, 1, 1, 1, 1, 1, 1, 1, 1, 1, 1, 1, 1, 1, 1, 1, 1, 1, 1, 1, 1, 1, 1, 1, 1, 1, 1, 1, 1, 1, 1, 1, 1, 1, 1, 1, 1, 1, 1, 1, 1, 1, 1, 1, 1, 1, 1, 1, 1, 1, 1, 1, 1, 1, 1, 1, 1, 1, 1, 1, 1, 1, 1, 1, 1, 1, 1, 1, 1, 1, 1, 1, 1, 1, 1, 1, 1, 1, 1, 1, 1, 1, 1, 1, 1, 1, 1, 1, 1, 1, 1, 1, 1, 1, 1, 1, 1, 1, 1, 1, 1, 1, 1, 2, 0, 0, 0, 0, 0, 1, 1, 1, 1, 1, 1, 1, 1, 1, 1, 1, 1, 1, 1, 1, 1, 1, 1, 1, 1, 1, 0, 0, 2, 0, 0, 2, 2, 0, 0, 1, 1, 1, 1, 1, 1, 1, 1, 2, 1, 1, 0, 1, 1, 1, 1, 0, 1, 1, 1, 1, 1, 1, 1, 1, 0, 1, 1, 1, 1, 1, 0, 1, 1, 1, 1, 1, 1, 1, 1, 1, 1, 1, 1, 1, 1, 1, 2, 0, 0, 1, 1, 1, 1, 1, 1, 1, 1, 1, 1, 1, 1, 1, 1, 1, 1, 1, 1, 1, 1, 1, 1, 1, 1, 1, 1, 1, 1, 1, 1, 1, 1, 1, 1, 1, 1, 1, 1, 1, 1, 1, 1, 1, 1, 2, 2, 1, 1, 1, 1, 1, 1, 1, 1, 1, 1, 1, 1, 1, 1, 1, 1, 2, 1, 1, 1, 1, 1, 1, 0, 1, 1, 1, 1, 0, 0, 0, 0, 0, 0, 0, 0, 0, 0, 2, 0, 0, 2, 0, 2, 2, 0, 0, 2, 0, 2, 0, 0, 0, 0, 0, 0, 0, 0, 0, 0, 0, 0, 0, 0, 0, 0, 0, 0, 0, 0, 0, 0, 2, 0, 0, 0, 0, 2, 2, 2, 2, 0, 0, 0, 0, 0, 0, 0, 2, 0, 0, 0, 0, 0, 0, 0, 1, 1, 1, 0, 0, 0, 2, 2, 2, 2, 2, 2, 2, 2, 2, 2, 2, 2, 2, 2, 2, 2, 2, 2, 2, 2, 2, 2, 2, 1, 1, 1, 1, 1, 1, 1, 1, 1, 1, 1, 1, 1, 1, 1, 1, 1, 1, 1, 1, 1, 1, 1, 1, 1, 1, 1, 1, 1, 1, 1, 1, 1, 1, 1, 1, 1, 1, 1, 1, 1, 1, 1, 1, 1, 1, 1, 1, 1, 1, 1, 1, 1, 1, 1, 1, 1, 1, 1, 1, 1, 1, 1, 1, 1, 1, 1, 1, 1, 1, 1, 1])
me_plane_033.materials.append(mat_material_099)
me_plane_033.materials.append(mat_material_098)
me_plane_033.materials.append(mat_material_100)
me_plane_033.use_remesh_preserve_volume = False
me_plane_033.use_remesh_preserve_attributes = False
me_plane_033.use_mirror_vertex_groups = False
me_plane_033.update()

# ---- objects
ob_plane_014 = bpy.data.objects.new('Plane.014', me_plane_033)

# ---- transforms, parenting, visibility, modifiers, constraints
ob_plane_014.location = (0.9428, -1.972, 1.874)
ob_plane_014.rotation_euler = (0.0, -0.0, 1.571)
ob_plane_014.scale = (2.948, 2.948, 2.948)
ob_plane_014.lineart.crease_threshold = 0.0

# ---- collection membership
col_collection_1.objects.link(ob_plane_014)

# ---- scene / render settings (as saved in the file)
scene.frame_start = 1; scene.frame_end = 250; scene.frame_set(1)
scene.render.engine = 'BLENDER_EEVEE_NEXT'
scene.render.resolution_percentage = 50
scene.render.dither_intensity = 0.0
scene.cycles.use_denoising = False
scene.cycles.samples = 128
scene.cycles.sampling_pattern = 'TABULATED_SOBOL'
scene.cycles.use_adaptive_sampling = False
scene.cycles.use_light_tree = False
scene.cycles.blur_glossy = 0.0
scene.cycles.sample_clamp_indirect = 0.0
scene.view_settings.view_transform = 'Standard'
bpy.context.view_layer.update()

# ---- added for rendering (the .blend has no active camera and no usable light): camera, sun
cam_auto = bpy.data.cameras.new('AutoCamera')
cam_auto.lens = 50.0
cam_auto.sensor_width = 36.0
cam_auto.clip_end = 1000.0
ob_auto_camera = bpy.data.objects.new('AutoCamera', cam_auto)
scene.collection.objects.link(ob_auto_camera)
ob_auto_camera.location = (7.5191, -7.2969, 6.58432)
ob_auto_camera.rotation_euler = (1.09748, -7.21219e-08, 0.694738)
scene.camera = ob_auto_camera
light_auto_sun = bpy.data.lights.new('AutoSun', 'SUN')
light_auto_sun.energy = 3.0
light_auto_sun.angle = 0.0523599
ob_auto_sun = bpy.data.objects.new('AutoSun', light_auto_sun)
scene.collection.objects.link(ob_auto_sun)
ob_auto_sun.rotation_euler = (0.872665, 0.174533, 0.523599)
bpy.context.view_layer.update()
